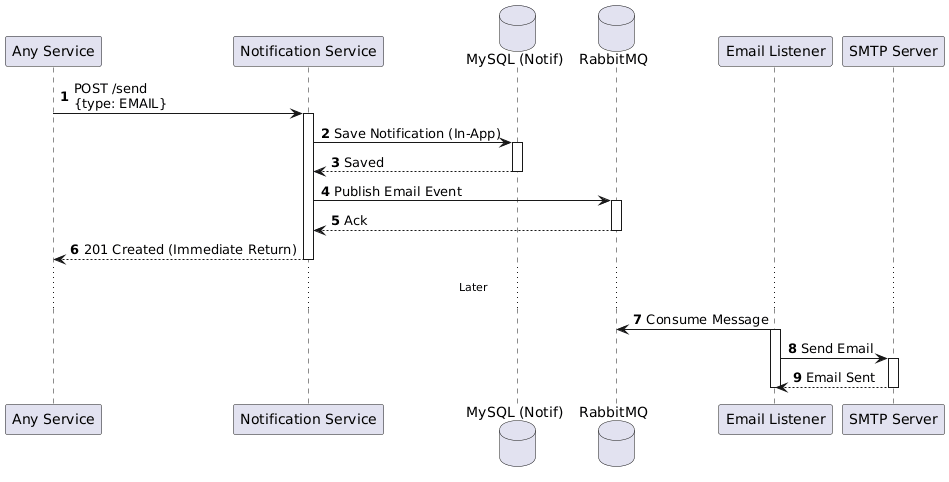

The diagram above was rendered by PlantUML. Its source (embedded in the PNG):
@startuml
skinparam responseMessageBelowArrow true
autonumber
participant "Any Service" as Producer
participant "Notification Service" as Service
database "MySQL (Notif)" as DB
database "RabbitMQ" as Queue
participant "Email Listener" as Listener
participant "SMTP Server" as SMTP
Producer -> Service: POST /send\n{type: EMAIL}
activate Service
Service -> DB: Save Notification (In-App)
activate DB
DB --> Service: Saved
deactivate DB
Service -> Queue: Publish Email Event
activate Queue
Queue --> Service: Ack
deactivate Queue
Service --> Producer: 201 Created (Immediate Return)
deactivate Service
... Later ...
Listener -> Queue: Consume Message
activate Listener
Listener -> SMTP: Send Email
activate SMTP
SMTP --> Listener: Email Sent
deactivate SMTP
deactivate Listener
@enduml